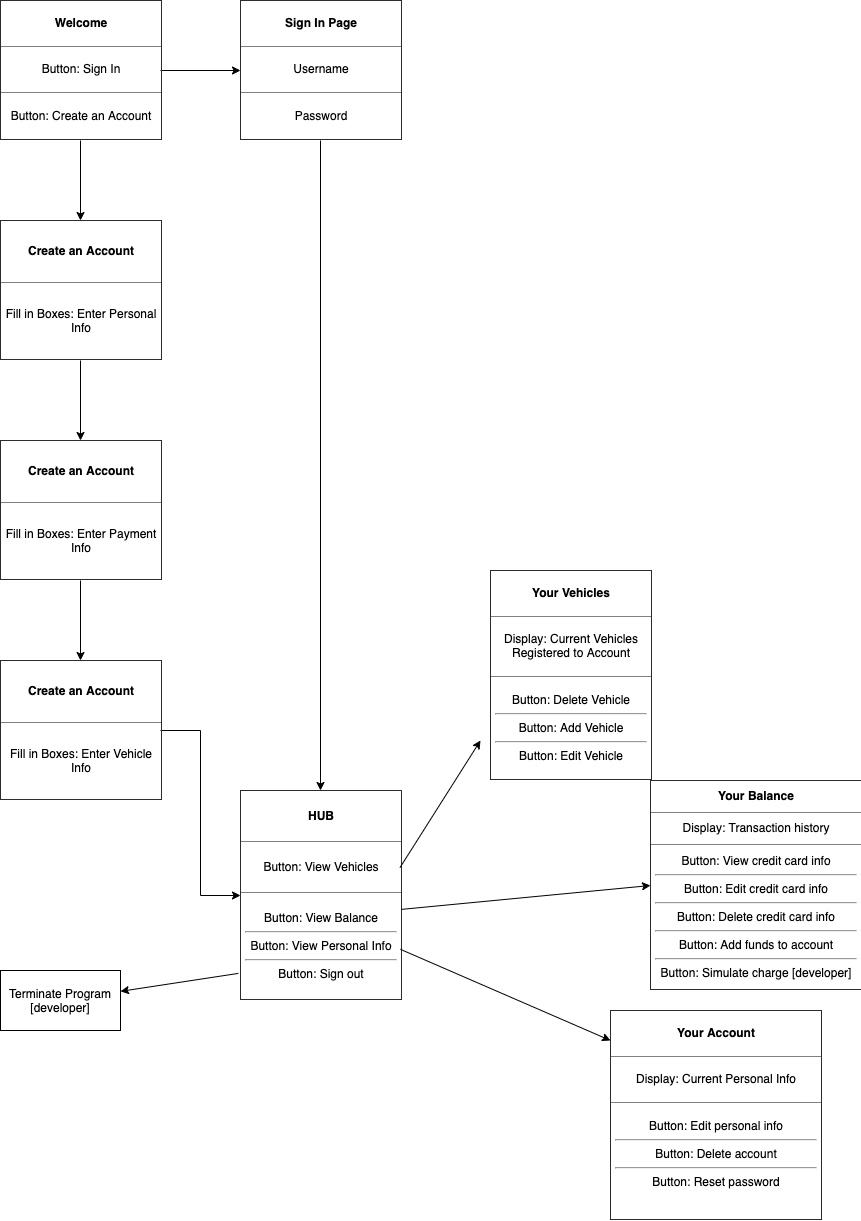

The diagram above was exported from draw.io. Its source (the exported page's mxGraphModel, read from the mxfile embedded in the PNG):
<mxGraphModel dx="946" dy="542" grid="1" gridSize="10" guides="1" tooltips="1" connect="1" arrows="1" fold="1" page="1" pageScale="1" pageWidth="1100" pageHeight="850" background="#ffffff" math="0" shadow="0">
  <root>
    <mxCell id="0" />
    <mxCell id="1" parent="0" />
    <mxCell id="hC9npRks_-qr2kQz22h6-6" value="" style="edgeStyle=orthogonalEdgeStyle;rounded=0;orthogonalLoop=1;jettySize=auto;html=1;" parent="1" source="hC9npRks_-qr2kQz22h6-4" target="hC9npRks_-qr2kQz22h6-5" edge="1">
      <mxGeometry relative="1" as="geometry" />
    </mxCell>
    <mxCell id="hC9npRks_-qr2kQz22h6-8" value="" style="edgeStyle=orthogonalEdgeStyle;rounded=0;orthogonalLoop=1;jettySize=auto;html=1;" parent="1" source="hC9npRks_-qr2kQz22h6-4" edge="1">
      <mxGeometry relative="1" as="geometry">
        <mxPoint x="160" y="439.9999999999999" as="targetPoint" />
      </mxGeometry>
    </mxCell>
    <mxCell id="hC9npRks_-qr2kQz22h6-4" value="&lt;table border=&quot;1&quot; width=&quot;100%&quot; cellpadding=&quot;4&quot; style=&quot;width: 100% ; height: 100% ; border-collapse: collapse&quot;&gt;&lt;tbody&gt;&lt;tr&gt;&lt;th align=&quot;center&quot;&gt;Welcome&lt;/th&gt;&lt;/tr&gt;&lt;tr&gt;&lt;td align=&quot;center&quot;&gt;Button: Sign In&lt;/td&gt;&lt;/tr&gt;&lt;tr&gt;&lt;td align=&quot;center&quot;&gt;Button: Create an Account&lt;/td&gt;&lt;/tr&gt;&lt;/tbody&gt;&lt;/table&gt;" style="text;html=1;strokeColor=none;fillColor=none;overflow=fill;" parent="1" vertex="1">
      <mxGeometry x="80" y="220" width="160" height="140" as="geometry" />
    </mxCell>
    <mxCell id="hC9npRks_-qr2kQz22h6-14" value="" style="edgeStyle=orthogonalEdgeStyle;rounded=0;orthogonalLoop=1;jettySize=auto;html=1;" parent="1" target="hC9npRks_-qr2kQz22h6-13" edge="1">
      <mxGeometry relative="1" as="geometry">
        <mxPoint x="160" y="580" as="sourcePoint" />
      </mxGeometry>
    </mxCell>
    <mxCell id="hC9npRks_-qr2kQz22h6-18" value="" style="edgeStyle=orthogonalEdgeStyle;rounded=0;orthogonalLoop=1;jettySize=auto;html=1;" parent="1" source="hC9npRks_-qr2kQz22h6-13" target="hC9npRks_-qr2kQz22h6-17" edge="1">
      <mxGeometry relative="1" as="geometry" />
    </mxCell>
    <mxCell id="hC9npRks_-qr2kQz22h6-13" value="&lt;table border=&quot;1&quot; width=&quot;100%&quot; cellpadding=&quot;4&quot; style=&quot;width: 100% ; height: 100% ; border-collapse: collapse&quot;&gt;&lt;tbody&gt;&lt;tr&gt;&lt;th align=&quot;center&quot;&gt;Create an Account&lt;/th&gt;&lt;/tr&gt;&lt;tr&gt;&lt;td align=&quot;center&quot;&gt;Fill in Boxes: Enter Payment&lt;br&gt;Info&lt;/td&gt;&lt;/tr&gt;&lt;/tbody&gt;&lt;/table&gt;" style="text;html=1;strokeColor=none;fillColor=none;overflow=fill;" parent="1" vertex="1">
      <mxGeometry x="80" y="660" width="160" height="140" as="geometry" />
    </mxCell>
    <mxCell id="hC9npRks_-qr2kQz22h6-20" value="" style="edgeStyle=orthogonalEdgeStyle;rounded=0;orthogonalLoop=1;jettySize=auto;html=1;entryX=0;entryY=0.5;entryDx=0;entryDy=0;" parent="1" source="hC9npRks_-qr2kQz22h6-17" target="hC9npRks_-qr2kQz22h6-21" edge="1">
      <mxGeometry relative="1" as="geometry">
        <mxPoint x="160" y="1100" as="targetPoint" />
      </mxGeometry>
    </mxCell>
    <mxCell id="hC9npRks_-qr2kQz22h6-17" value="&lt;table border=&quot;1&quot; width=&quot;100%&quot; cellpadding=&quot;4&quot; style=&quot;width: 100% ; height: 100% ; border-collapse: collapse&quot;&gt;&lt;tbody&gt;&lt;tr&gt;&lt;th align=&quot;center&quot;&gt;Create an Account&lt;/th&gt;&lt;/tr&gt;&lt;tr&gt;&lt;td align=&quot;center&quot;&gt;Fill in Boxes: Enter Vehicle&lt;br&gt;Info&lt;/td&gt;&lt;/tr&gt;&lt;/tbody&gt;&lt;/table&gt;" style="text;html=1;strokeColor=none;fillColor=none;overflow=fill;" parent="1" vertex="1">
      <mxGeometry x="80" y="880" width="160" height="140" as="geometry" />
    </mxCell>
    <mxCell id="hC9npRks_-qr2kQz22h6-22" value="" style="edgeStyle=orthogonalEdgeStyle;rounded=0;orthogonalLoop=1;jettySize=auto;html=1;" parent="1" source="hC9npRks_-qr2kQz22h6-5" target="hC9npRks_-qr2kQz22h6-21" edge="1">
      <mxGeometry relative="1" as="geometry" />
    </mxCell>
    <mxCell id="hC9npRks_-qr2kQz22h6-5" value="&lt;table border=&quot;1&quot; width=&quot;100%&quot; cellpadding=&quot;4&quot; style=&quot;width: 100% ; height: 100% ; border-collapse: collapse&quot;&gt;&lt;tbody&gt;&lt;tr&gt;&lt;th align=&quot;center&quot;&gt;Sign In Page&lt;/th&gt;&lt;/tr&gt;&lt;tr&gt;&lt;td align=&quot;center&quot;&gt;Username&lt;/td&gt;&lt;/tr&gt;&lt;tr&gt;&lt;td align=&quot;center&quot;&gt;Password&lt;/td&gt;&lt;/tr&gt;&lt;/tbody&gt;&lt;/table&gt;" style="text;html=1;strokeColor=none;fillColor=none;overflow=fill;" parent="1" vertex="1">
      <mxGeometry x="320" y="220" width="160" height="140" as="geometry" />
    </mxCell>
    <mxCell id="hC9npRks_-qr2kQz22h6-21" value="&lt;table border=&quot;1&quot; width=&quot;100%&quot; cellpadding=&quot;4&quot; style=&quot;width: 100% ; height: 100% ; border-collapse: collapse&quot;&gt;&lt;tbody&gt;&lt;tr&gt;&lt;th align=&quot;center&quot;&gt;HUB&lt;/th&gt;&lt;/tr&gt;&lt;tr&gt;&lt;td align=&quot;center&quot;&gt;Button: View Vehicles&lt;/td&gt;&lt;/tr&gt;&lt;tr&gt;&lt;td align=&quot;center&quot;&gt;Button: View Balance&lt;hr&gt;Button: View Personal Info&lt;br&gt;&lt;hr&gt;Button: Sign out&lt;/td&gt;&lt;/tr&gt;&lt;/tbody&gt;&lt;/table&gt;" style="text;html=1;strokeColor=none;fillColor=none;overflow=fill;" parent="1" vertex="1">
      <mxGeometry x="320" y="1010" width="160" height="210" as="geometry" />
    </mxCell>
    <mxCell id="hC9npRks_-qr2kQz22h6-15" value="&lt;table border=&quot;1&quot; width=&quot;100%&quot; cellpadding=&quot;4&quot; style=&quot;width: 100% ; height: 100% ; border-collapse: collapse&quot;&gt;&lt;tbody&gt;&lt;tr&gt;&lt;th align=&quot;center&quot;&gt;Create an Account&lt;/th&gt;&lt;/tr&gt;&lt;tr&gt;&lt;td align=&quot;center&quot;&gt;Fill in Boxes: Enter Personal&lt;br&gt;Info&lt;/td&gt;&lt;/tr&gt;&lt;/tbody&gt;&lt;/table&gt;" style="text;html=1;strokeColor=none;fillColor=none;overflow=fill;" parent="1" vertex="1">
      <mxGeometry x="80" y="440" width="160" height="140" as="geometry" />
    </mxCell>
    <mxCell id="hC9npRks_-qr2kQz22h6-23" value="" style="endArrow=classic;html=1;exitX=0.997;exitY=0.367;exitDx=0;exitDy=0;exitPerimeter=0;" parent="1" source="hC9npRks_-qr2kQz22h6-21" edge="1">
      <mxGeometry width="50" height="50" relative="1" as="geometry">
        <mxPoint x="450" y="1130" as="sourcePoint" />
        <mxPoint x="560" y="960" as="targetPoint" />
      </mxGeometry>
    </mxCell>
    <mxCell id="hC9npRks_-qr2kQz22h6-24" value="" style="endArrow=classic;html=1;exitX=1.007;exitY=0.566;exitDx=0;exitDy=0;exitPerimeter=0;entryX=0;entryY=0.5;entryDx=0;entryDy=0;" parent="1" source="hC9npRks_-qr2kQz22h6-21" target="hC9npRks_-qr2kQz22h6-29" edge="1">
      <mxGeometry width="50" height="50" relative="1" as="geometry">
        <mxPoint x="489.52" y="1097.07" as="sourcePoint" />
        <mxPoint x="620" y="1090" as="targetPoint" />
      </mxGeometry>
    </mxCell>
    <mxCell id="hC9npRks_-qr2kQz22h6-25" value="" style="endArrow=classic;html=1;exitX=1.007;exitY=0.566;exitDx=0;exitDy=0;exitPerimeter=0;" parent="1" edge="1">
      <mxGeometry width="50" height="50" relative="1" as="geometry">
        <mxPoint x="480.0000000000001" y="1168.86" as="sourcePoint" />
        <mxPoint x="690" y="1260" as="targetPoint" />
      </mxGeometry>
    </mxCell>
    <mxCell id="hC9npRks_-qr2kQz22h6-26" value="" style="endArrow=classic;html=1;exitX=-0.014;exitY=0.871;exitDx=0;exitDy=0;exitPerimeter=0;" parent="1" source="hC9npRks_-qr2kQz22h6-21" target="hC9npRks_-qr2kQz22h6-27" edge="1">
      <mxGeometry width="50" height="50" relative="1" as="geometry">
        <mxPoint x="310" y="1270" as="sourcePoint" />
        <mxPoint x="210" y="1210" as="targetPoint" />
      </mxGeometry>
    </mxCell>
    <mxCell id="hC9npRks_-qr2kQz22h6-27" value="Terminate Program&lt;br&gt;[developer]" style="rounded=0;whiteSpace=wrap;html=1;" parent="1" vertex="1">
      <mxGeometry x="80" y="1190" width="120" height="60" as="geometry" />
    </mxCell>
    <mxCell id="hC9npRks_-qr2kQz22h6-28" value="&lt;table border=&quot;1&quot; width=&quot;100%&quot; cellpadding=&quot;4&quot; style=&quot;width: 100% ; height: 100% ; border-collapse: collapse&quot;&gt;&lt;tbody&gt;&lt;tr&gt;&lt;th align=&quot;center&quot;&gt;Your Vehicles&lt;/th&gt;&lt;/tr&gt;&lt;tr&gt;&lt;td align=&quot;center&quot;&gt;Display: Current Vehicles&lt;br&gt;Registered to Account&lt;/td&gt;&lt;/tr&gt;&lt;tr&gt;&lt;td align=&quot;center&quot;&gt;Button: Delete Vehicle&lt;hr&gt;Button: Add Vehicle&lt;br&gt;&lt;hr&gt;Button: Edit Vehicle&lt;/td&gt;&lt;/tr&gt;&lt;/tbody&gt;&lt;/table&gt;" style="text;html=1;strokeColor=none;fillColor=none;overflow=fill;" parent="1" vertex="1">
      <mxGeometry x="570" y="790" width="160" height="210" as="geometry" />
    </mxCell>
    <mxCell id="hC9npRks_-qr2kQz22h6-29" value="&lt;table border=&quot;1&quot; width=&quot;100%&quot; cellpadding=&quot;4&quot; style=&quot;width: 100% ; height: 100% ; border-collapse: collapse&quot;&gt;&lt;tbody&gt;&lt;tr&gt;&lt;th align=&quot;center&quot;&gt;Your Balance&lt;/th&gt;&lt;/tr&gt;&lt;tr&gt;&lt;td align=&quot;center&quot;&gt;Display: Transaction history&lt;/td&gt;&lt;/tr&gt;&lt;tr&gt;&lt;td align=&quot;center&quot;&gt;Button: View credit card info&lt;hr&gt;Button: Edit credit card info&lt;br&gt;&lt;hr&gt;Button: Delete credit card info&lt;br&gt;&lt;hr&gt;Button: Add funds to account&lt;br&gt;&lt;hr&gt;Button: Simulate charge [developer]&lt;/td&gt;&lt;/tr&gt;&lt;/tbody&gt;&lt;/table&gt;" style="text;html=1;strokeColor=none;fillColor=none;overflow=fill;" parent="1" vertex="1">
      <mxGeometry x="730" y="1000" width="210" height="210" as="geometry" />
    </mxCell>
    <mxCell id="hC9npRks_-qr2kQz22h6-30" value="&lt;table border=&quot;1&quot; width=&quot;100%&quot; cellpadding=&quot;4&quot; style=&quot;width: 100% ; height: 100% ; border-collapse: collapse&quot;&gt;&lt;tbody&gt;&lt;tr&gt;&lt;th align=&quot;center&quot;&gt;Your Account&lt;/th&gt;&lt;/tr&gt;&lt;tr&gt;&lt;td align=&quot;center&quot;&gt;Display: Current Personal Info&lt;/td&gt;&lt;/tr&gt;&lt;tr&gt;&lt;td align=&quot;center&quot;&gt;Button: Edit personal info&lt;hr&gt;Button: Delete account&lt;br&gt;&lt;hr&gt;Button: Reset password&lt;br&gt;&lt;br&gt;&lt;/td&gt;&lt;/tr&gt;&lt;/tbody&gt;&lt;/table&gt;" style="text;html=1;strokeColor=none;fillColor=none;overflow=fill;" parent="1" vertex="1">
      <mxGeometry x="690" y="1230" width="210" height="210" as="geometry" />
    </mxCell>
  </root>
</mxGraphModel>